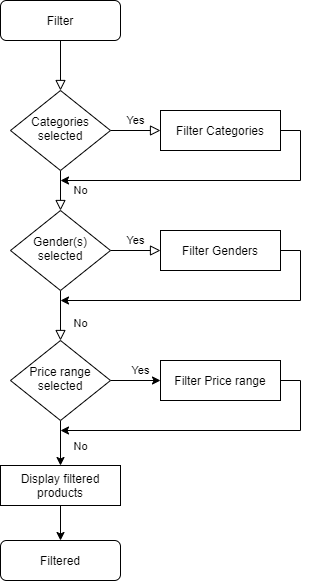

The diagram above was exported from draw.io. Its source (the exported page's mxGraphModel, read from the mxfile embedded in the PNG):
<mxGraphModel dx="1108" dy="454" grid="1" gridSize="10" guides="1" tooltips="1" connect="1" arrows="1" fold="1" page="1" pageScale="1" pageWidth="827" pageHeight="1169" math="0" shadow="0">
  <root>
    <mxCell id="WIyWlLk6GJQsqaUBKTNV-0" />
    <mxCell id="WIyWlLk6GJQsqaUBKTNV-1" parent="WIyWlLk6GJQsqaUBKTNV-0" />
    <mxCell id="WIyWlLk6GJQsqaUBKTNV-2" value="" style="rounded=0;html=1;jettySize=auto;orthogonalLoop=1;fontSize=11;endArrow=block;endFill=0;endSize=8;strokeWidth=1;shadow=0;labelBackgroundColor=none;edgeStyle=orthogonalEdgeStyle;" parent="WIyWlLk6GJQsqaUBKTNV-1" source="WIyWlLk6GJQsqaUBKTNV-3" target="WIyWlLk6GJQsqaUBKTNV-6" edge="1">
      <mxGeometry relative="1" as="geometry" />
    </mxCell>
    <mxCell id="WIyWlLk6GJQsqaUBKTNV-3" value="Filter" style="rounded=1;whiteSpace=wrap;html=1;fontSize=12;glass=0;strokeWidth=1;shadow=0;" parent="WIyWlLk6GJQsqaUBKTNV-1" vertex="1">
      <mxGeometry x="160" y="80" width="120" height="40" as="geometry" />
    </mxCell>
    <mxCell id="WIyWlLk6GJQsqaUBKTNV-4" value="No" style="rounded=0;html=1;jettySize=auto;orthogonalLoop=1;fontSize=11;endArrow=block;endFill=0;endSize=8;strokeWidth=1;shadow=0;labelBackgroundColor=none;edgeStyle=orthogonalEdgeStyle;" parent="WIyWlLk6GJQsqaUBKTNV-1" source="WIyWlLk6GJQsqaUBKTNV-6" target="WIyWlLk6GJQsqaUBKTNV-10" edge="1">
      <mxGeometry y="20" relative="1" as="geometry">
        <mxPoint as="offset" />
      </mxGeometry>
    </mxCell>
    <mxCell id="WIyWlLk6GJQsqaUBKTNV-5" value="Yes" style="edgeStyle=orthogonalEdgeStyle;rounded=0;html=1;jettySize=auto;orthogonalLoop=1;fontSize=11;endArrow=block;endFill=0;endSize=8;strokeWidth=1;shadow=0;labelBackgroundColor=none;" parent="WIyWlLk6GJQsqaUBKTNV-1" source="WIyWlLk6GJQsqaUBKTNV-6" edge="1">
      <mxGeometry y="10" relative="1" as="geometry">
        <mxPoint as="offset" />
        <mxPoint x="320" y="210" as="targetPoint" />
      </mxGeometry>
    </mxCell>
    <mxCell id="WIyWlLk6GJQsqaUBKTNV-6" value="Categories selected" style="rhombus;whiteSpace=wrap;html=1;shadow=0;fontFamily=Helvetica;fontSize=12;align=center;strokeWidth=1;spacing=6;spacingTop=-4;" parent="WIyWlLk6GJQsqaUBKTNV-1" vertex="1">
      <mxGeometry x="170" y="170" width="100" height="80" as="geometry" />
    </mxCell>
    <mxCell id="WIyWlLk6GJQsqaUBKTNV-8" value="No" style="rounded=0;html=1;jettySize=auto;orthogonalLoop=1;fontSize=11;endArrow=block;endFill=0;endSize=8;strokeWidth=1;shadow=0;labelBackgroundColor=none;edgeStyle=orthogonalEdgeStyle;entryX=0.5;entryY=0;entryDx=0;entryDy=0;" parent="WIyWlLk6GJQsqaUBKTNV-1" source="WIyWlLk6GJQsqaUBKTNV-10" target="4R-tIY5StNCF1_nVXPIK-1" edge="1">
      <mxGeometry x="0.3333" y="20" relative="1" as="geometry">
        <mxPoint as="offset" />
        <mxPoint x="220" y="430" as="targetPoint" />
      </mxGeometry>
    </mxCell>
    <mxCell id="WIyWlLk6GJQsqaUBKTNV-9" value="Yes" style="edgeStyle=orthogonalEdgeStyle;rounded=0;html=1;jettySize=auto;orthogonalLoop=1;fontSize=11;endArrow=block;endFill=0;endSize=8;strokeWidth=1;shadow=0;labelBackgroundColor=none;" parent="WIyWlLk6GJQsqaUBKTNV-1" source="WIyWlLk6GJQsqaUBKTNV-10" target="WIyWlLk6GJQsqaUBKTNV-12" edge="1">
      <mxGeometry y="10" relative="1" as="geometry">
        <mxPoint as="offset" />
      </mxGeometry>
    </mxCell>
    <mxCell id="WIyWlLk6GJQsqaUBKTNV-10" value="Gender(s)&lt;br&gt;selected" style="rhombus;whiteSpace=wrap;html=1;shadow=0;fontFamily=Helvetica;fontSize=12;align=center;strokeWidth=1;spacing=6;spacingTop=-4;" parent="WIyWlLk6GJQsqaUBKTNV-1" vertex="1">
      <mxGeometry x="170" y="290" width="100" height="80" as="geometry" />
    </mxCell>
    <mxCell id="WIyWlLk6GJQsqaUBKTNV-12" value="Filter Genders" style="rounded=1;whiteSpace=wrap;html=1;fontSize=12;glass=0;strokeWidth=1;shadow=0;" parent="WIyWlLk6GJQsqaUBKTNV-1" vertex="1">
      <mxGeometry x="320" y="310" width="120" height="40" as="geometry" />
    </mxCell>
    <mxCell id="4R-tIY5StNCF1_nVXPIK-7" style="edgeStyle=orthogonalEdgeStyle;rounded=0;orthogonalLoop=1;jettySize=auto;html=1;exitX=1;exitY=0.5;exitDx=0;exitDy=0;" edge="1" parent="WIyWlLk6GJQsqaUBKTNV-1" source="4R-tIY5StNCF1_nVXPIK-0">
      <mxGeometry relative="1" as="geometry">
        <mxPoint x="220" y="260" as="targetPoint" />
        <Array as="points">
          <mxPoint x="460" y="210" />
          <mxPoint x="460" y="260" />
          <mxPoint x="220" y="260" />
        </Array>
      </mxGeometry>
    </mxCell>
    <mxCell id="4R-tIY5StNCF1_nVXPIK-0" value="Filter Categories" style="rounded=0;whiteSpace=wrap;html=1;" vertex="1" parent="WIyWlLk6GJQsqaUBKTNV-1">
      <mxGeometry x="320" y="190" width="120" height="40" as="geometry" />
    </mxCell>
    <mxCell id="4R-tIY5StNCF1_nVXPIK-4" value="Yes" style="edgeStyle=orthogonalEdgeStyle;rounded=0;orthogonalLoop=1;jettySize=auto;html=1;exitX=1;exitY=0.5;exitDx=0;exitDy=0;entryX=0;entryY=0.5;entryDx=0;entryDy=0;" edge="1" parent="WIyWlLk6GJQsqaUBKTNV-1" source="4R-tIY5StNCF1_nVXPIK-1" target="4R-tIY5StNCF1_nVXPIK-2">
      <mxGeometry x="0.2" y="10" relative="1" as="geometry">
        <mxPoint as="offset" />
      </mxGeometry>
    </mxCell>
    <mxCell id="4R-tIY5StNCF1_nVXPIK-6" value="No" style="edgeStyle=orthogonalEdgeStyle;rounded=0;orthogonalLoop=1;jettySize=auto;html=1;exitX=0.5;exitY=1;exitDx=0;exitDy=0;entryX=0.5;entryY=0;entryDx=0;entryDy=0;" edge="1" parent="WIyWlLk6GJQsqaUBKTNV-1" source="4R-tIY5StNCF1_nVXPIK-1" target="4R-tIY5StNCF1_nVXPIK-5">
      <mxGeometry x="0.1429" y="20" relative="1" as="geometry">
        <mxPoint as="offset" />
      </mxGeometry>
    </mxCell>
    <mxCell id="4R-tIY5StNCF1_nVXPIK-1" value="Price range&lt;br&gt;selected" style="rhombus;whiteSpace=wrap;html=1;shadow=0;fontFamily=Helvetica;fontSize=12;align=center;strokeWidth=1;spacing=6;spacingTop=-4;" vertex="1" parent="WIyWlLk6GJQsqaUBKTNV-1">
      <mxGeometry x="170" y="420" width="100" height="80" as="geometry" />
    </mxCell>
    <mxCell id="4R-tIY5StNCF1_nVXPIK-9" style="edgeStyle=orthogonalEdgeStyle;rounded=0;orthogonalLoop=1;jettySize=auto;html=1;exitX=1;exitY=0.5;exitDx=0;exitDy=0;" edge="1" parent="WIyWlLk6GJQsqaUBKTNV-1" source="4R-tIY5StNCF1_nVXPIK-2">
      <mxGeometry relative="1" as="geometry">
        <mxPoint x="220" y="510" as="targetPoint" />
        <Array as="points">
          <mxPoint x="460" y="460" />
          <mxPoint x="460" y="510" />
          <mxPoint x="220" y="510" />
        </Array>
      </mxGeometry>
    </mxCell>
    <mxCell id="4R-tIY5StNCF1_nVXPIK-2" value="Filter Price range" style="rounded=0;whiteSpace=wrap;html=1;" vertex="1" parent="WIyWlLk6GJQsqaUBKTNV-1">
      <mxGeometry x="320" y="440" width="120" height="40" as="geometry" />
    </mxCell>
    <mxCell id="4R-tIY5StNCF1_nVXPIK-8" style="edgeStyle=orthogonalEdgeStyle;rounded=0;orthogonalLoop=1;jettySize=auto;html=1;exitX=1;exitY=0.5;exitDx=0;exitDy=0;" edge="1" parent="WIyWlLk6GJQsqaUBKTNV-1" source="4R-tIY5StNCF1_nVXPIK-3">
      <mxGeometry relative="1" as="geometry">
        <mxPoint x="220" y="380" as="targetPoint" />
        <Array as="points">
          <mxPoint x="460" y="330" />
          <mxPoint x="460" y="380" />
          <mxPoint x="220" y="380" />
        </Array>
      </mxGeometry>
    </mxCell>
    <mxCell id="4R-tIY5StNCF1_nVXPIK-3" value="Filter Genders" style="rounded=0;whiteSpace=wrap;html=1;" vertex="1" parent="WIyWlLk6GJQsqaUBKTNV-1">
      <mxGeometry x="320" y="310" width="120" height="40" as="geometry" />
    </mxCell>
    <mxCell id="4R-tIY5StNCF1_nVXPIK-11" style="edgeStyle=orthogonalEdgeStyle;rounded=0;orthogonalLoop=1;jettySize=auto;html=1;exitX=0.5;exitY=1;exitDx=0;exitDy=0;entryX=0.5;entryY=0;entryDx=0;entryDy=0;" edge="1" parent="WIyWlLk6GJQsqaUBKTNV-1" source="4R-tIY5StNCF1_nVXPIK-5" target="4R-tIY5StNCF1_nVXPIK-10">
      <mxGeometry relative="1" as="geometry" />
    </mxCell>
    <mxCell id="4R-tIY5StNCF1_nVXPIK-5" value="Display filtered products" style="rounded=0;whiteSpace=wrap;html=1;" vertex="1" parent="WIyWlLk6GJQsqaUBKTNV-1">
      <mxGeometry x="160" y="545" width="120" height="40" as="geometry" />
    </mxCell>
    <mxCell id="4R-tIY5StNCF1_nVXPIK-10" value="Filtered" style="rounded=1;whiteSpace=wrap;html=1;" vertex="1" parent="WIyWlLk6GJQsqaUBKTNV-1">
      <mxGeometry x="160" y="620" width="120" height="40" as="geometry" />
    </mxCell>
  </root>
</mxGraphModel>